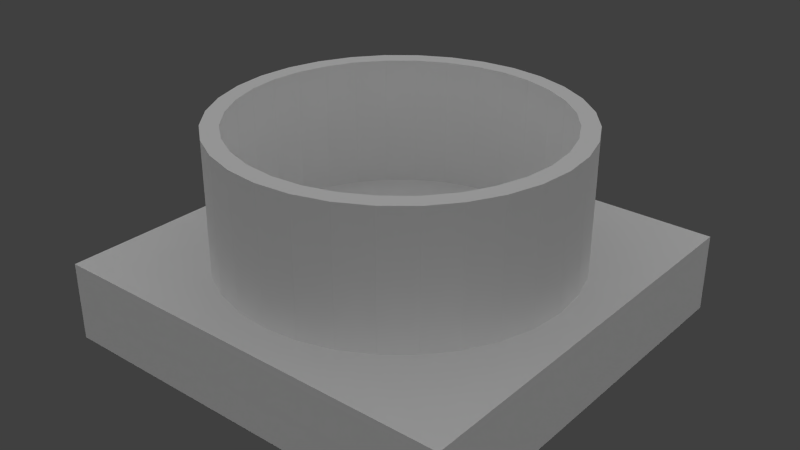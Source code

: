 # Source: thruster.blend  (saved by Blender 2.73.0; exported with 4.5.12 LTS)
import bpy
from mathutils import Matrix  # noqa: F401  (used for matrix-valued properties, if any)

bpy.ops.wm.read_factory_settings(use_empty=True)
scene = bpy.context.scene
scene.name = 'Scene'

# ---- collections
col_collection_1 = bpy.data.collections.new('Collection 1'); scene.collection.children.link(col_collection_1)

# ---- materials (node trees are filled in below, after node groups)
mat_material_001 = bpy.data.materials.new('Material.001')
mat_material_001.alpha_threshold = 0.0
mat_material_001.use_transparent_shadow = False
mat_material_001.diffuse_color = (0.1424, 0.1424, 0.1424, 1.0)
mat_material_001.roughness = 0.5
mat_material_001.specular_intensity = 0.5103
mat_material_005 = bpy.data.materials.new('Material.005')
mat_material_005.alpha_threshold = 0.0
mat_material_005.use_transparent_shadow = False
mat_material_005.roughness = 0.5

# ---- material node trees

# ---- world
world_world = bpy.data.worlds.new('World'); scene.world = world_world
world_world.color = (0.05088, 0.05088, 0.05088)
world_world.use_sun_shadow = False
world_world.sun_shadow_jitter_overblur = 0.0
world_world.cycles.sampling_method = 'MANUAL'
world_world.cycles.sample_map_resolution = 256

# ---- lights
light_hemi = bpy.data.lights.new('Hemi', 'SUN')
light_hemi.transmission_factor = 0.0
light_hemi.angle = 2.92
light_hemi.energy = 1.0
light_hemi.shadow_buffer_clip_start = 0.5
light_hemi.shadow_soft_size = 9.0
light_hemi.shadow_cascade_max_distance = 1000.0
light_hemi.cycles.use_multiple_importance_sampling = False

# ---- meshes
me_cube_001 = bpy.data.meshes.new('Cube.001')
me_cube_001.from_pydata([(-1.0, -1.0, -1.0), (-1.0, 1.0, -1.0), (1.0, 1.0, -1.0), (1.0, -1.0, -1.0), (-1.0, -1.0, 1.0), (-1.0, 1.0, 1.0), (1.0, 1.0, 1.0), (1.0, -1.0, 1.0), (-0.95, -0.95, -1.0), (-0.95, 0.95, -1.0), (0.95, 0.95, -1.0), (0.95, -0.95, -1.0), (-0.95, -0.95, 1.0), (-0.95, 0.95, 1.0), (0.95, 0.95, 1.0), (0.95, -0.95, 1.0)], [], [(4, 5, 1, 0), (5, 6, 2, 1), (6, 7, 3, 2), (7, 4, 0, 3), (12, 8, 9, 13), (13, 9, 10, 14), (14, 10, 11, 15), (15, 11, 8, 12), (0, 1, 9, 8), (3, 0, 8, 11), (2, 3, 11, 10), (1, 2, 10, 9), (6, 5, 13, 14), (5, 4, 12, 13), (4, 7, 15, 12), (7, 6, 14, 15)])
me_cube_001.use_remesh_preserve_volume = False
me_cube_001.use_remesh_preserve_attributes = False
me_cube_001.use_mirror_vertex_groups = False
me_cube_001.update()
me_plane = bpy.data.meshes.new('Plane')
me_plane.from_pydata([(-5.775, 0.3372, -0.6548), (-5.775, 0.3372, -1.405), (-5.962, 0.2803, -0.6548), (-5.962, 0.2803, -1.405), (-6.135, 0.1879, -0.6548), (-6.135, 0.1879, -1.405), (-6.287, 0.06352, -0.6548), (-6.287, 0.06352, -1.405), (-6.411, -0.08801, -0.6548), (-6.411, -0.08801, -1.405), (-6.503, -0.2609, -0.6548), (-6.503, -0.2609, -1.405), (-6.56, -0.4485, -0.6548), (-6.56, -0.4485, -1.405), (-6.58, -0.6436, -0.6548), (-6.58, -0.6436, -1.405), (-6.56, -0.8387, -0.6548), (-6.56, -0.8387, -1.405), (-6.503, -1.026, -0.6548), (-6.503, -1.026, -1.405), (-6.411, -1.199, -0.6548), (-6.411, -1.199, -1.405), (-6.287, -1.351, -0.6548), (-6.287, -1.351, -1.405), (-6.135, -1.475, -0.6548), (-6.135, -1.475, -1.405), (-5.962, -1.567, -0.6548), (-5.962, -1.567, -1.405), (-5.775, -1.624, -0.6548), (-5.775, -1.624, -1.405), (-5.58, -1.644, -0.6548), (-5.58, -1.644, -1.405), (-5.385, -1.624, -0.6548), (-5.385, -1.624, -1.405), (-5.197, -1.567, -0.6548), (-5.197, -1.567, -1.405), (-5.024, -1.475, -0.6548), (-5.024, -1.475, -1.405), (-4.873, -1.351, -0.6548), (-4.872, -1.351, -1.405), (-4.748, -1.199, -0.6548), (-4.748, -1.199, -1.405), (-4.656, -1.026, -0.6548), (-4.656, -1.026, -1.405), (-4.599, -0.8387, -0.6548), (-4.599, -0.8387, -1.405), (-4.58, -0.6436, -0.6548), (-4.58, -0.6436, -1.405), (-4.599, -0.4485, -0.6548), (-4.599, -0.4485, -1.405), (-4.656, -0.2609, -0.6548), (-4.656, -0.2609, -1.405), (-4.748, -0.08802, -0.6548), (-4.748, -0.08802, -1.405), (-4.873, 0.06352, -0.6548), (-4.872, 0.06352, -1.405), (-5.024, 0.1879, -0.6548), (-5.024, 0.1879, -1.405), (-5.197, 0.2803, -0.6548), (-5.197, 0.2803, -1.405), (-5.385, 0.3372, -0.6548), (-5.385, 0.3372, -1.405), (-5.58, 0.3564, -0.6548), (-5.58, 0.3564, -1.405), (-5.755, 0.2391, -0.6548), (-5.755, 0.2391, -1.405), (-5.924, 0.1879, -0.6548), (-5.924, 0.1879, -1.405), (-6.08, 0.1047, -0.6548), (-6.08, 0.1047, -1.405), (-6.216, -0.007188, -0.6548), (-6.216, -0.007189, -1.405), (-6.328, -0.1436, -0.6548), (-6.328, -0.1436, -1.405), (-6.411, -0.2992, -0.6548), (-6.411, -0.2992, -1.405), (-6.462, -0.468, -0.6548), (-6.462, -0.468, -1.405), (-6.48, -0.6436, -0.6548), (-6.48, -0.6436, -1.405), (-6.462, -0.8192, -0.6548), (-6.462, -0.8192, -1.405), (-6.411, -0.988, -0.6548), (-6.411, -0.988, -1.405), (-6.328, -1.144, -0.6548), (-6.328, -1.144, -1.405), (-6.216, -1.28, -0.6548), (-6.216, -1.28, -1.405), (-6.08, -1.392, -0.6548), (-6.08, -1.392, -1.405), (-5.924, -1.475, -0.6548), (-5.924, -1.475, -1.405), (-5.755, -1.526, -0.6548), (-5.755, -1.526, -1.405), (-5.58, -1.544, -0.6548), (-5.58, -1.544, -1.405), (-5.404, -1.526, -0.6548), (-5.404, -1.526, -1.405), (-5.235, -1.475, -0.6548), (-5.235, -1.475, -1.405), (-5.08, -1.392, -0.6548), (-5.08, -1.392, -1.405), (-4.943, -1.28, -0.6548), (-4.943, -1.28, -1.405), (-4.831, -1.144, -0.6548), (-4.831, -1.144, -1.405), (-4.748, -0.988, -0.6548), (-4.748, -0.988, -1.405), (-4.697, -0.8192, -0.6548), (-4.697, -0.8192, -1.405), (-4.68, -0.6436, -0.6548), (-4.68, -0.6436, -1.405), (-4.697, -0.468, -0.6548), (-4.697, -0.468, -1.405), (-4.748, -0.2992, -0.6548), (-4.748, -0.2992, -1.405), (-4.831, -0.1436, -0.6548), (-4.831, -0.1436, -1.405), (-4.943, -0.007189, -0.6548), (-4.943, -0.007189, -1.405), (-5.08, 0.1047, -0.6548), (-5.08, 0.1047, -1.405), (-5.235, 0.1879, -0.6548), (-5.235, 0.1879, -1.405), (-5.404, 0.2391, -0.6548), (-5.404, 0.2391, -1.405), (-5.58, 0.2564, -0.6548), (-5.58, 0.2564, -1.405)], [], [(43, 42, 40, 41), (33, 97, 99, 35), (23, 22, 20, 21), (45, 44, 42, 43), (3, 2, 0, 1), (1, 0, 62, 63), (25, 24, 22, 23), (47, 46, 44, 45), (5, 4, 2, 3), (27, 26, 24, 25), (49, 48, 46, 47), (7, 6, 4, 5), (29, 28, 26, 27), (51, 50, 48, 49), (9, 8, 6, 7), (31, 30, 28, 29), (53, 52, 50, 51), (11, 10, 8, 9), (33, 32, 30, 31), (55, 54, 52, 53), (13, 12, 10, 11), (35, 34, 32, 33), (57, 56, 54, 55), (15, 14, 12, 13), (37, 36, 34, 35), (59, 58, 56, 57), (17, 16, 14, 15), (39, 38, 36, 37), (61, 60, 58, 59), (19, 18, 16, 17), (41, 40, 38, 39), (63, 62, 60, 61), (21, 20, 18, 19), (107, 105, 104, 106), (45, 109, 111, 47), (87, 85, 84, 86), (109, 107, 106, 108), (67, 65, 64, 66), (65, 127, 126, 64), (89, 87, 86, 88), (111, 109, 108, 110), (69, 67, 66, 68), (91, 89, 88, 90), (113, 111, 110, 112), (71, 69, 68, 70), (93, 91, 90, 92), (115, 113, 112, 114), (73, 71, 70, 72), (95, 93, 92, 94), (117, 115, 114, 116), (75, 73, 72, 74), (97, 95, 94, 96), (119, 117, 116, 118), (77, 75, 74, 76), (99, 97, 96, 98), (121, 119, 118, 120), (79, 77, 76, 78), (101, 99, 98, 100), (123, 121, 120, 122), (81, 79, 78, 80), (103, 101, 100, 102), (125, 123, 122, 124), (83, 81, 80, 82), (105, 103, 102, 104), (127, 125, 124, 126), (85, 83, 82, 84), (43, 107, 109, 45), (63, 127, 65, 1), (65, 67, 3, 1), (67, 69, 5, 3), (69, 71, 7, 5), (71, 73, 9, 7), (73, 75, 11, 9), (75, 77, 13, 11), (77, 79, 15, 13), (79, 81, 17, 15), (81, 83, 19, 17), (83, 85, 21, 19), (85, 87, 23, 21), (87, 89, 25, 23), (89, 91, 27, 25), (91, 93, 29, 27), (93, 95, 31, 29), (95, 97, 33, 31), (127, 63, 61, 125), (125, 61, 59, 123), (123, 59, 57, 121), (121, 57, 55, 119), (119, 55, 53, 117), (117, 53, 51, 115), (115, 51, 49, 113), (113, 49, 47, 111), (35, 99, 101, 37), (101, 103, 39, 37), (103, 105, 41, 39), (105, 107, 43, 41), (6, 70, 68, 4), (4, 68, 66, 2), (2, 66, 64, 0), (62, 126, 124, 60), (60, 124, 122, 58), (58, 122, 120, 56), (56, 120, 118, 54), (54, 118, 116, 52), (52, 116, 114, 50), (50, 114, 112, 48), (48, 112, 110, 46), (46, 110, 108, 44), (44, 108, 106, 42), (42, 106, 104, 40), (40, 104, 102, 38), (38, 102, 100, 36), (36, 100, 98, 34), (34, 98, 96, 32), (32, 96, 94, 30), (30, 94, 92, 28), (28, 92, 90, 26), (26, 90, 88, 24), (24, 88, 86, 22), (22, 86, 84, 20), (20, 84, 82, 18), (18, 82, 80, 16), (16, 80, 78, 14), (14, 78, 76, 12), (12, 76, 74, 10), (10, 74, 72, 8), (8, 72, 70, 6)])
me_plane.use_remesh_preserve_volume = False
me_plane.use_remesh_preserve_attributes = False
me_plane.use_mirror_vertex_groups = False
me_plane.update()
me_cylinder_003 = bpy.data.meshes.new('Cylinder.003')
me_cylinder_003.from_pydata([(0.75, 0.92, 1.0), (0.75, 0.92, 1.2), (0.8025, 0.9117, 1.0), (0.8025, 0.9117, 1.2), (0.8499, 0.8875, 1.0), (0.8499, 0.8875, 1.2), (0.8875, 0.8499, 1.0), (0.8875, 0.8499, 1.2), (0.9117, 0.8025, 1.0), (0.9117, 0.8025, 1.2), (0.92, 0.75, 1.0), (0.92, 0.75, 1.2), (0.9117, 0.6975, 1.0), (0.9117, 0.6975, 1.2), (0.8875, 0.6501, 1.0), (0.8875, 0.6501, 1.2), (0.8499, 0.6125, 1.0), (0.8499, 0.6125, 1.2), (0.8025, 0.5883, 1.0), (0.8025, 0.5883, 1.2), (0.75, 0.58, 1.0), (0.75, 0.58, 1.2), (0.6975, 0.5883, 1.0), (0.6975, 0.5883, 1.2), (0.6501, 0.6125, 1.0), (0.6501, 0.6125, 1.2), (0.6125, 0.6501, 1.0), (0.6125, 0.6501, 1.2), (0.5883, 0.6975, 1.0), (0.5883, 0.6975, 1.2), (0.58, 0.75, 1.0), (0.58, 0.75, 1.2), (0.5883, 0.8025, 1.0), (0.5883, 0.8025, 1.2), (0.6125, 0.8499, 1.0), (0.6125, 0.8499, 1.2), (0.6501, 0.8875, 1.0), (0.6501, 0.8875, 1.2), (0.6975, 0.9117, 1.0), (0.6975, 0.9117, 1.2)], [], [(0, 1, 3, 2), (2, 3, 5, 4), (4, 5, 7, 6), (6, 7, 9, 8), (8, 9, 11, 10), (10, 11, 13, 12), (12, 13, 15, 14), (14, 15, 17, 16), (16, 17, 19, 18), (18, 19, 21, 20), (20, 21, 23, 22), (22, 23, 25, 24), (24, 25, 27, 26), (26, 27, 29, 28), (28, 29, 31, 30), (30, 31, 33, 32), (32, 33, 35, 34), (34, 35, 37, 36), (3, 1, 39, 37, 35, 33, 31, 29, 27, 25, 23, 21, 19, 17, 15, 13, 11, 9, 7, 5), (38, 39, 1, 0), (36, 37, 39, 38), (0, 2, 4, 6, 8, 10, 12, 14, 16, 18, 20, 22, 24, 26, 28, 30, 32, 34, 36, 38)])
me_cylinder_003.polygons.foreach_set('use_smooth', [True] * 22)
_uv = me_cylinder_003.uv_layers.new(name='UVMap')
_uv.uv.foreach_set('vector', [0.6433, 0.2717, 0.6433, 0.0002094, 0.5719, 0.0002093, 0.5719, 0.2717, 0.5719, 0.2717, 0.5719, 0.0002093, 0.5076, 0.0002093, 0.5076, 0.2717, 0.5076, 0.2717, 0.5076, 0.0002093, 0.4565, 0.0002093, 0.4565, 0.2717, 0.7285, 0.5437, 0.7285, 0.2722, 0.7928, 0.2722, 0.7928, 0.5437, 0.7928, 0.5437, 0.7928, 0.2722, 0.8641, 0.2722, 0.8641, 0.5437, 0.8641, 0.5437, 0.8641, 0.2722, 0.9355, 0.2722, 0.9355, 0.5437, 0.9355, 0.5437, 0.9355, 0.2722, 0.9998, 0.2722, 0.9998, 0.5437, 0.4565, 0.8665, 0.4565, 0.5949, 0.5076, 0.5949, 0.5076, 0.8665, 0.5076, 0.8665, 0.5076, 0.5949, 0.5719, 0.5949, 0.5719, 0.8665, 0.5719, 0.8665, 0.5719, 0.5949, 0.6433, 0.5949, 0.6433, 0.8665, 0.6433, 0.8665, 0.6433, 0.5949, 0.7146, 0.5949, 0.7146, 0.8665, 0.7146, 0.8665, 0.7146, 0.5949, 0.7789, 0.5949, 0.7789, 0.8665, 0.7281, 0.2722, 0.4565, 0.2722, 0.4565, 0.3232, 0.7281, 0.3232, 0.7281, 0.3232, 0.4565, 0.3232, 0.4565, 0.3875, 0.7281, 0.3875, 0.7281, 0.3875, 0.4565, 0.3875, 0.4565, 0.4589, 0.7281, 0.4589, 0.7281, 0.4589, 0.4565, 0.4589, 0.4565, 0.5302, 0.7281, 0.5302, 0.7281, 0.5302, 0.4565, 0.5302, 0.4565, 0.5945, 0.7281, 0.5945, 0.83, 0.2717, 0.83, 0.0002094, 0.7789, 0.0002094, 0.7789, 0.2717, 0.02252, 0.3329, 0.0002093, 0.2643, 0.0002097, 0.1921, 0.02252, 0.1234, 0.06497, 0.06497, 0.1234, 0.02252, 0.1921, 0.0002093, 0.2643, 0.0002093, 0.3329, 0.02252, 0.3914, 0.06497, 0.4338, 0.1234, 0.4561, 0.1921, 0.4561, 0.2643, 0.4338, 0.3329, 0.3914, 0.3914, 0.3329, 0.4338, 0.2643, 0.4561, 0.1921, 0.4561, 0.1234, 0.4338, 0.06497, 0.3914, 0.7146, 0.2717, 0.7146, 0.0002094, 0.6433, 0.0002094, 0.6433, 0.2717, 0.7789, 0.2717, 0.7789, 0.0002094, 0.7146, 0.0002094, 0.7146, 0.2717, 0.3329, 0.8901, 0.3914, 0.8477, 0.4338, 0.7893, 0.4561, 0.7206, 0.4561, 0.6484, 0.4338, 0.5797, 0.3914, 0.5213, 0.3329, 0.4788, 0.2643, 0.4565, 0.1921, 0.4565, 0.1234, 0.4788, 0.06497, 0.5213, 0.02252, 0.5797, 0.0002093, 0.6484, 0.0002093, 0.7206, 0.02252, 0.7893, 0.06497, 0.8477, 0.1234, 0.8901, 0.1921, 0.9124, 0.2643, 0.9124])
me_cylinder_003.materials.append(mat_material_001)
me_cylinder_003.use_remesh_preserve_volume = False
me_cylinder_003.use_remesh_preserve_attributes = False
me_cylinder_003.use_mirror_vertex_groups = False
me_cylinder_003.update()
me_cube = bpy.data.meshes.new('Cube')
me_cube.from_pydata([(1.2, 1.2, -1.0), (1.2, 1.2, -0.75), (-1.2, 1.2, -0.75), (-1.2, 1.2, -1.0), (1.2, -1.2, -1.0), (1.2, -1.2, -0.75), (-1.2, -1.2, -1.0), (-1.2, -1.2, -0.75)], [], [(5, 4, 0, 1), (1, 0, 3, 2), (6, 7, 2, 3), (7, 6, 4, 5), (5, 1, 2, 7), (0, 4, 6, 3)])
_uv = me_cube.uv_layers.new(name='UVMap')
_uv.uv.foreach_set('vector', [0.0, 0.0, 0.0, 0.0, 0.0, 0.0, 0.0, 0.0, 0.0, 0.0, 0.0, 0.0, 0.0, 0.0, 0.0, 0.0, 0.0, 0.0, 0.0, 0.0, 0.0, 0.0, 0.0, 0.0, 0.0, 0.0, 0.0, 0.0, 0.0, 0.0, 0.0, 0.0, 0.0, 0.0, 0.0, 0.0, 0.0, 0.0, 0.0, 0.0, 0.0, 0.0, 0.0, 0.0, 0.0, 0.0, 0.0, 0.0])
me_cube.materials.append(mat_material_005)
me_cube.use_remesh_preserve_volume = False
me_cube.use_remesh_preserve_attributes = False
me_cube.use_mirror_vertex_groups = False
me_cube.update()

# ---- objects
ob_cube_001 = bpy.data.objects.new('Cube.001', me_cube_001)
ob_hemi = bpy.data.objects.new('Hemi', light_hemi)
ob_cilinder = bpy.data.objects.new('cilinder', me_plane)
ob_bars___2 = bpy.data.objects.new('Bars - 2', me_cylinder_003)
ob_cube = bpy.data.objects.new('Cube', me_cube)

# ---- transforms, parenting, visibility, modifiers, constraints
ob_cube_001.location = (0.0, 9.617e-08, -1.1)
ob_cube_001.rotation_euler = (-3.142, -0.0, 0.0)
ob_cube_001.scale = (1.2, 1.2, 0.1)
ob_cube_001.lineart.crease_threshold = 0.0
ob_hemi.location = (0.0, 0.0, 5.0)
ob_hemi.lineart.crease_threshold = 0.0
ob_cilinder.location = (5.58, -0.6436, -1.405)
ob_cilinder.rotation_euler = (-3.142, -0.0, 0.0)
ob_cilinder.lineart.crease_threshold = 0.0
ob_bars___2.location = (0.0, 0.0, 0.0)
ob_bars___2.rotation_euler = (-3.142, -0.0, 0.0)
ob_bars___2.lineart.crease_threshold = 0.0
_m = ob_bars___2.modifiers.new('Mirror', 'MIRROR')
_m.use_axis = (True, True, False)
_m = ob_bars___2.modifiers.new('EdgeSplit', 'EDGE_SPLIT')
ob_cube.location = (0.0, 0.0, 0.0)
ob_cube.rotation_euler = (-3.142, -0.0, 0.0)
ob_cube.scale = (1.0, 1.0, -1.0)
ob_cube.lock_rotations_4d = False
ob_cube.empty_display_type = 'ARROWS'
ob_cube.lineart.crease_threshold = 0.0
_vg = ob_cube.vertex_groups.new(name='Group')

# ---- collection membership
col_collection_1.objects.link(ob_cube_001)
col_collection_1.objects.link(ob_hemi)
col_collection_1.objects.link(ob_cilinder)
col_collection_1.objects.link(ob_bars___2)
col_collection_1.objects.link(ob_cube)

# ---- scene / render settings (as saved in the file)
scene.frame_start = 1; scene.frame_end = 250; scene.frame_set(1)
scene.render.engine = 'BLENDER_EEVEE_NEXT'
scene.render.resolution_percentage = 50
scene.render.dither_intensity = 0.0
scene.cycles.use_denoising = False
scene.cycles.samples = 10
scene.cycles.sampling_pattern = 'TABULATED_SOBOL'
scene.cycles.light_sampling_threshold = 0.0
scene.cycles.use_adaptive_sampling = False
scene.cycles.use_light_tree = False
scene.cycles.blur_glossy = 0.0
scene.cycles.pixel_filter_type = 'GAUSSIAN'
scene.cycles.sample_clamp_indirect = 0.0
scene.view_settings.view_transform = 'Standard'
bpy.context.view_layer.update()

# ---- added for rendering (the .blend has no active camera): camera
cam_auto = bpy.data.cameras.new('AutoCamera')
cam_auto.lens = 50.0
cam_auto.sensor_width = 36.0
cam_auto.clip_end = 1000.0
ob_auto_camera = bpy.data.objects.new('AutoCamera', cam_auto)
scene.collection.objects.link(ob_auto_camera)
ob_auto_camera.location = (3.33081, -3.99697, 2.06465)
ob_auto_camera.rotation_euler = (1.09748, -7.21219e-08, 0.694738)
scene.camera = ob_auto_camera
bpy.context.view_layer.update()
